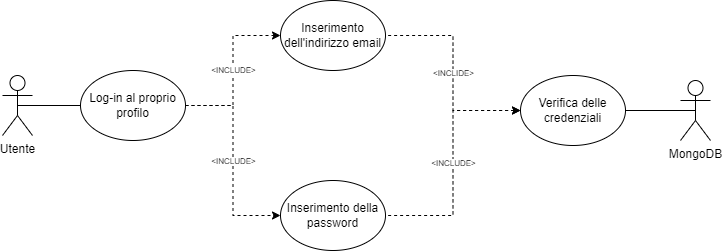

The diagram above was exported from draw.io. Its source (the exported page's mxGraphModel, read from the mxfile embedded in the PNG):
<mxGraphModel dx="1422" dy="903" grid="1" gridSize="10" guides="1" tooltips="1" connect="1" arrows="1" fold="1" page="1" pageScale="1" pageWidth="1169" pageHeight="827" math="0" shadow="0">
  <root>
    <mxCell id="0" />
    <mxCell id="1" parent="0" />
    <mxCell id="pac_eR2FXO4NHn1ZWhLz-2" style="edgeStyle=orthogonalEdgeStyle;rounded=0;orthogonalLoop=1;jettySize=auto;html=1;exitX=0.5;exitY=0.5;exitDx=0;exitDy=0;exitPerimeter=0;entryX=0;entryY=0.5;entryDx=0;entryDy=0;fontSize=8;endArrow=none;endFill=0;" parent="1" source="eAmsR1v82ie5TfbGKwW1-1" target="pac_eR2FXO4NHn1ZWhLz-1" edge="1">
      <mxGeometry relative="1" as="geometry" />
    </mxCell>
    <mxCell id="eAmsR1v82ie5TfbGKwW1-1" value="Utente" style="shape=umlActor;verticalLabelPosition=bottom;verticalAlign=top;html=1;outlineConnect=0;" parent="1" vertex="1">
      <mxGeometry x="135" y="373" width="30" height="60" as="geometry" />
    </mxCell>
    <mxCell id="pac_eR2FXO4NHn1ZWhLz-4" value="&amp;lt;INCLUDE&amp;gt;" style="edgeStyle=orthogonalEdgeStyle;rounded=0;orthogonalLoop=1;jettySize=auto;html=1;fontSize=8;endArrow=classic;endFill=1;entryX=0;entryY=0.5;entryDx=0;entryDy=0;dashed=1;exitX=1;exitY=0.5;exitDx=0;exitDy=0;" parent="1" source="pac_eR2FXO4NHn1ZWhLz-1" target="pac_eR2FXO4NHn1ZWhLz-3" edge="1">
      <mxGeometry relative="1" as="geometry">
        <mxPoint x="327.99987320356627" y="408.0769230769231" as="sourcePoint" />
      </mxGeometry>
    </mxCell>
    <mxCell id="pac_eR2FXO4NHn1ZWhLz-8" value="&amp;lt;INCLUDE&amp;gt;" style="edgeStyle=orthogonalEdgeStyle;rounded=0;orthogonalLoop=1;jettySize=auto;html=1;exitX=1;exitY=0.5;exitDx=0;exitDy=0;entryX=0;entryY=0.5;entryDx=0;entryDy=0;fontSize=8;endArrow=classic;endFill=1;dashed=1;" parent="1" source="pac_eR2FXO4NHn1ZWhLz-1" target="pac_eR2FXO4NHn1ZWhLz-5" edge="1">
      <mxGeometry relative="1" as="geometry">
        <mxPoint x="328" y="408" as="sourcePoint" />
      </mxGeometry>
    </mxCell>
    <mxCell id="pac_eR2FXO4NHn1ZWhLz-1" value="Log-in al proprio profilo" style="ellipse;whiteSpace=wrap;html=1;" parent="1" vertex="1">
      <mxGeometry x="213" y="368" width="105" height="70" as="geometry" />
    </mxCell>
    <mxCell id="pac_eR2FXO4NHn1ZWhLz-3" value="Inserimento dell'indirizzo email" style="ellipse;whiteSpace=wrap;html=1;" parent="1" vertex="1">
      <mxGeometry x="413" y="298" width="105" height="70" as="geometry" />
    </mxCell>
    <mxCell id="pac_eR2FXO4NHn1ZWhLz-5" value="Inserimento della password" style="ellipse;whiteSpace=wrap;html=1;" parent="1" vertex="1">
      <mxGeometry x="413" y="478" width="105" height="70" as="geometry" />
    </mxCell>
    <mxCell id="pac_eR2FXO4NHn1ZWhLz-11" value="&amp;lt;INCLIDE&amp;gt;" style="edgeStyle=orthogonalEdgeStyle;rounded=0;orthogonalLoop=1;jettySize=auto;html=1;exitX=0;exitY=0.5;exitDx=0;exitDy=0;entryX=1;entryY=0.5;entryDx=0;entryDy=0;fontSize=8;endArrow=none;endFill=0;dashed=1;startArrow=classic;startFill=1;" parent="1" source="pac_eR2FXO4NHn1ZWhLz-13" target="pac_eR2FXO4NHn1ZWhLz-3" edge="1">
      <mxGeometry relative="1" as="geometry">
        <mxPoint x="658" y="408" as="sourcePoint" />
      </mxGeometry>
    </mxCell>
    <mxCell id="pac_eR2FXO4NHn1ZWhLz-12" value="&amp;lt;INCLUDE&amp;gt;" style="edgeStyle=orthogonalEdgeStyle;rounded=0;orthogonalLoop=1;jettySize=auto;html=1;exitX=0;exitY=0.5;exitDx=0;exitDy=0;entryX=1;entryY=0.5;entryDx=0;entryDy=0;fontSize=8;endArrow=none;endFill=0;dashed=1;startArrow=classic;startFill=1;" parent="1" source="pac_eR2FXO4NHn1ZWhLz-13" target="pac_eR2FXO4NHn1ZWhLz-5" edge="1">
      <mxGeometry relative="1" as="geometry">
        <mxPoint x="658" y="408" as="sourcePoint" />
      </mxGeometry>
    </mxCell>
    <mxCell id="pac_eR2FXO4NHn1ZWhLz-13" value="Verifica delle credenziali" style="ellipse;whiteSpace=wrap;html=1;" parent="1" vertex="1">
      <mxGeometry x="653" y="373" width="105" height="70" as="geometry" />
    </mxCell>
    <mxCell id="pac_eR2FXO4NHn1ZWhLz-15" style="edgeStyle=orthogonalEdgeStyle;rounded=0;orthogonalLoop=1;jettySize=auto;html=1;exitX=0.5;exitY=0.5;exitDx=0;exitDy=0;exitPerimeter=0;entryX=1;entryY=0.5;entryDx=0;entryDy=0;fontSize=8;startArrow=none;startFill=0;endArrow=none;endFill=0;" parent="1" source="pac_eR2FXO4NHn1ZWhLz-14" target="pac_eR2FXO4NHn1ZWhLz-13" edge="1">
      <mxGeometry relative="1" as="geometry" />
    </mxCell>
    <mxCell id="pac_eR2FXO4NHn1ZWhLz-14" value="MongoDB" style="shape=umlActor;verticalLabelPosition=bottom;verticalAlign=top;html=1;outlineConnect=0;" parent="1" vertex="1">
      <mxGeometry x="813" y="378" width="30" height="60" as="geometry" />
    </mxCell>
  </root>
</mxGraphModel>